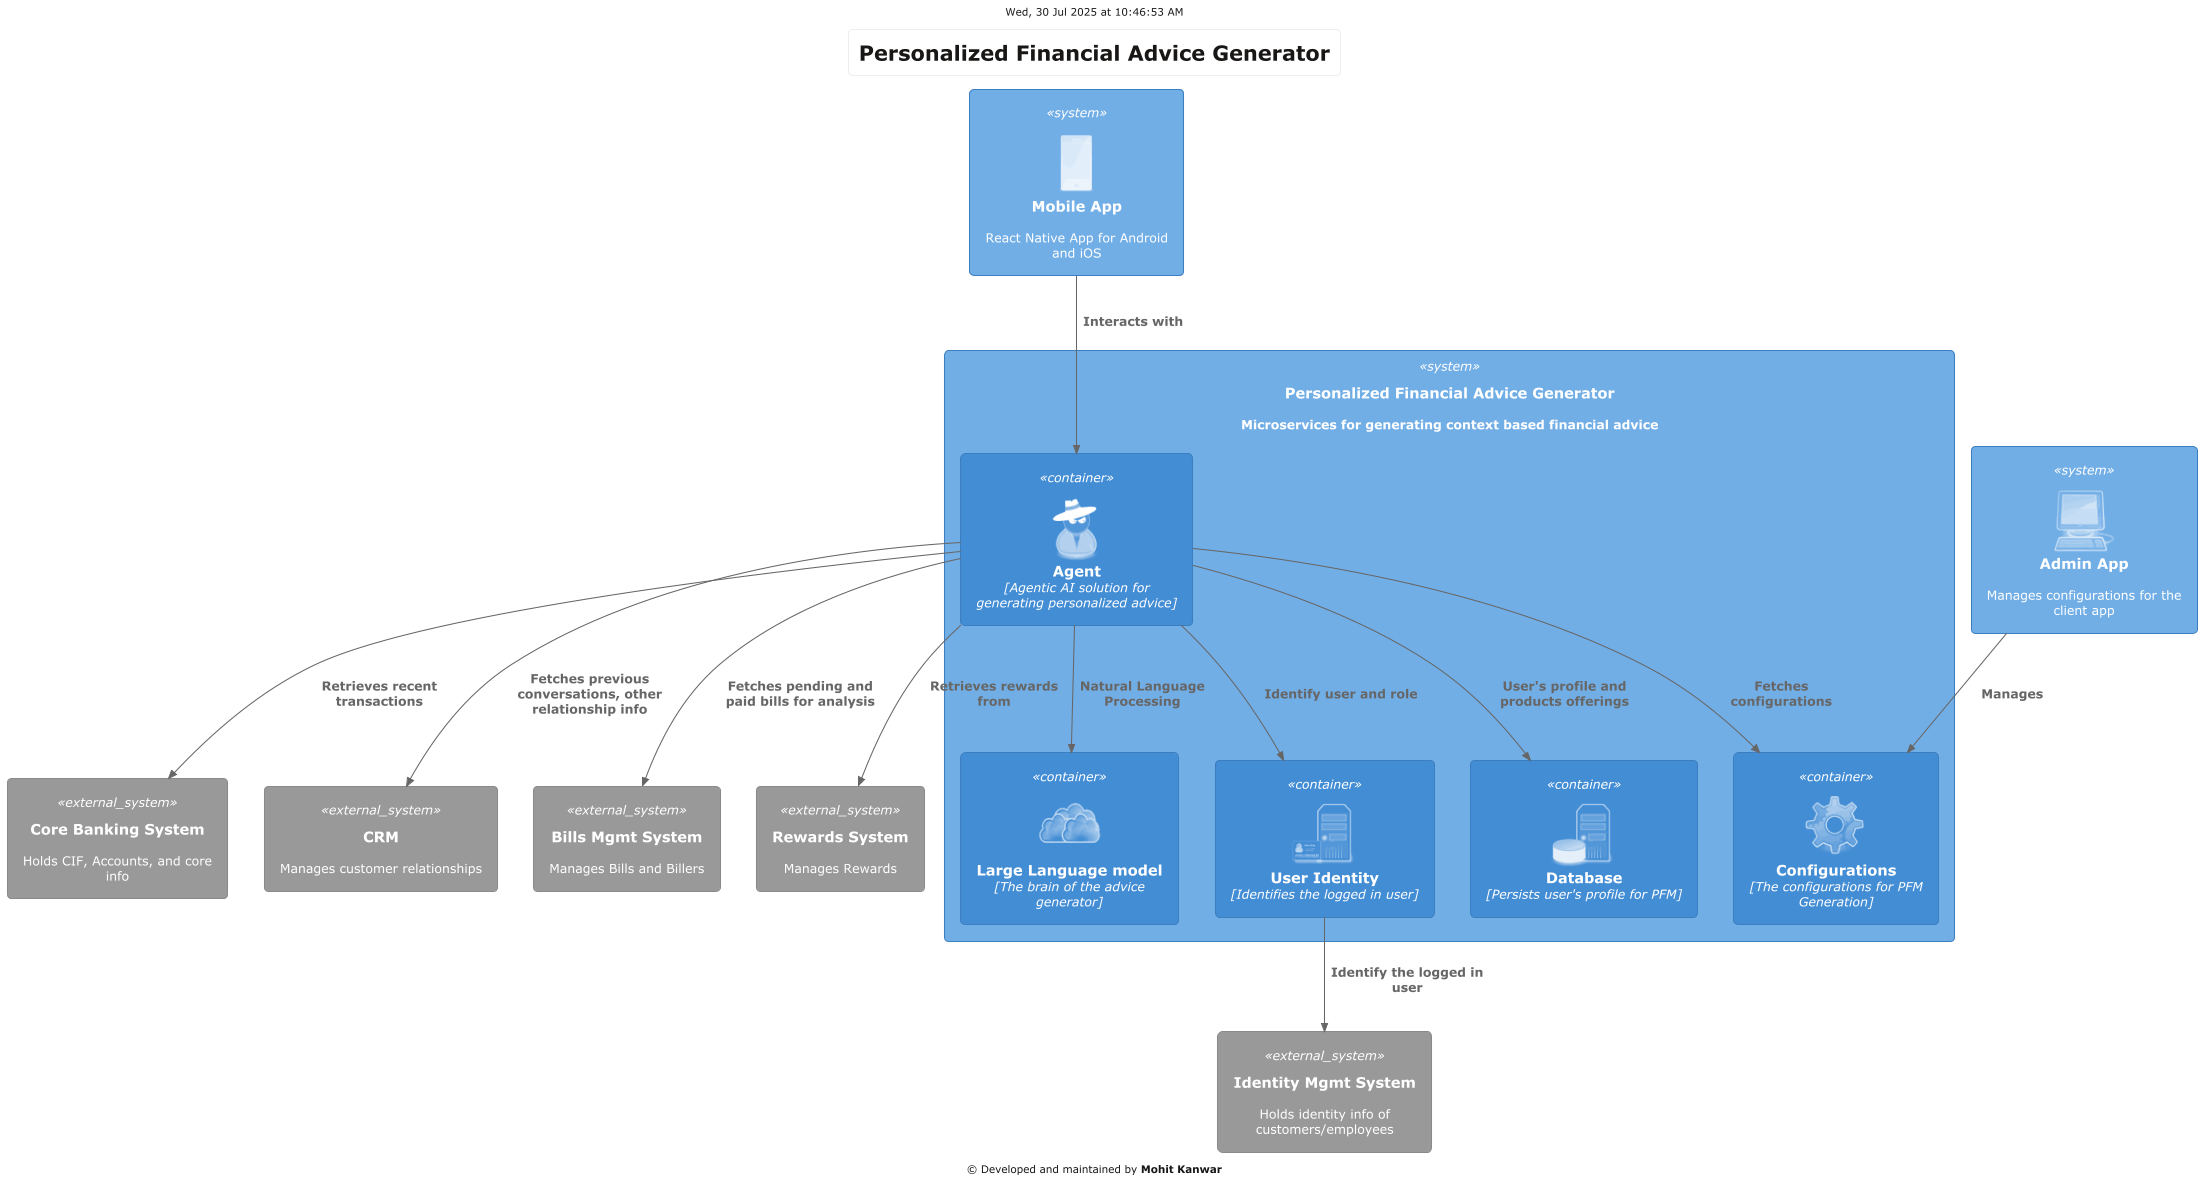

The diagram above was rendered by PlantUML. Its source (embedded in the PNG):
@startuml
!$PUML_MODE = "light"
' !$PUML_MODE = "dark"

!include /Users/mohit.kanwar/projects/solutions/0.common/C4-PlantUML/C4_Container.puml
!theme personal from /Users/mohit.kanwar/projects/solutions/personal/0.branding/
!include /Users/mohit.kanwar/projects/solutions/0.common/PlantUML-opensecurityarchitecture2-icons-master/Common.puml
!include /Users/mohit.kanwar/projects/solutions/0.common/PlantUML-opensecurityarchitecture2-icons-master/User/all.puml
!include /Users/mohit.kanwar/projects/solutions/0.common/PlantUML-opensecurityarchitecture2-icons-master/Hardware/all.puml
!include /Users/mohit.kanwar/projects/solutions/0.common/PlantUML-opensecurityarchitecture2-icons-master/Server/all.puml
!include /Users/mohit.kanwar/projects/solutions/0.common/PlantUML-opensecurityarchitecture2-icons-master/Misc/all.puml


skinparam backgroundcolor white
header Wed, 30 Jul 2025 at 10:46:53 AM




footer © Developed and maintained by <b>Mohit Kanwar</b>
title Personalized Financial Advice Generator


System(clientApp, "Mobile App", "React Native App for Android and iOS", $sprite="osa_iPhone")
System(adminApp, "Admin App", "Manages configurations for the client app", $sprite="osa_desktop")
System(channelServices, "Personalized Financial Advice Generator", "Microservices for generating context based financial advice"){
    Container(config, "Configurations", "The configurations for PFM Generation", $sprite="osa_ics_drive")
    Container(agent, "Agent", "Agentic AI solution for generating personalized advice", $sprite="osa_user_black_hat")
    Container(llm, "Large Language model", "The brain of the advice generator", $sprite="osa_cloud")
    Container(auth, "User Identity", "Identifies the logged in user", $sprite="osa_server_identity")
    Container(db, "Database", "Persists user's profile for PFM", $sprite="osa_server_database")
}

System_Ext(cbs, "Core Banking System", "Holds CIF, Accounts, and core info")
System_Ext(ids, "Identity Mgmt System", "Holds identity info of customers/employees")
System_Ext(crm, "CRM", "Manages customer relationships")
System_Ext(bills, "Bills Mgmt System", "Manages Bills and Billers")
System_Ext(rewards, "Rewards System", "Manages Rewards")


Rel(adminApp, config, "Manages")
Rel(clientApp, agent, "Interacts with")

Rel(agent, auth, "Identify user and role")
Rel(agent, config, "Fetches configurations")
Rel(agent, llm, "Natural Language Processing")
Rel(agent, db, "User's profile and products offerings")

Rel(agent, cbs, "Retrieves recent transactions")
Rel(auth, ids, "Identify the logged in user")
Rel(agent, crm, "Fetches previous conversations, other relationship info")
Rel(agent, bills, "Fetches pending and paid bills for analysis")
Rel(agent, rewards, "Retrieves rewards from")

@enduml